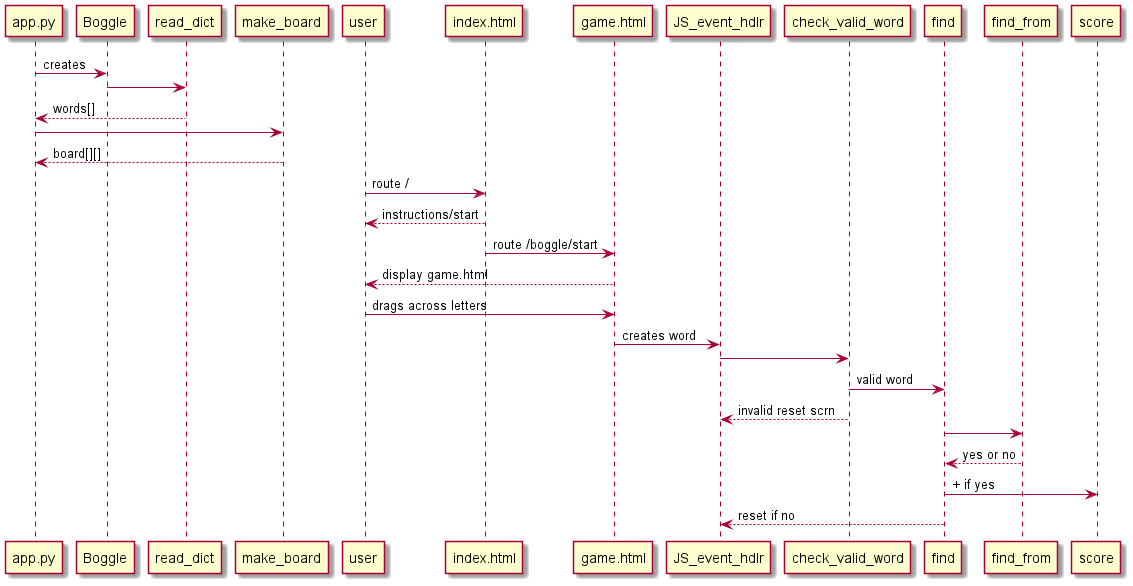

The diagram above was rendered by PlantUML. Its source (embedded in the PNG):
@startuml
' control app.py
' entity Boggle
' control make_board
' user as participant
' boundary index.html
' database words
' boundary board.html
' entity board
' control read_dict
' control check_valid_word
' control find_from 
' control find

app.py -> Boggle : creates
Boggle -> read_dict 
read_dict --> app.py:words[]
app.py -> make_board
app.py <-- make_board :board[][]
user -> index.html: route /
user <-- index.html: instructions/start
index.html -> game.html: route /boggle/start
user <-- game.html: display game.html
user -> game.html: drags across letters
game.html -> JS_event_hdlr: creates word
JS_event_hdlr -> check_valid_word
check_valid_word -> find: valid word
check_valid_word -->JS_event_hdlr:invalid reset scrn
find -> find_from
find_from --> find :yes or no
find -> score:+ if yes
find --> JS_event_hdlr:reset if no

@enduml